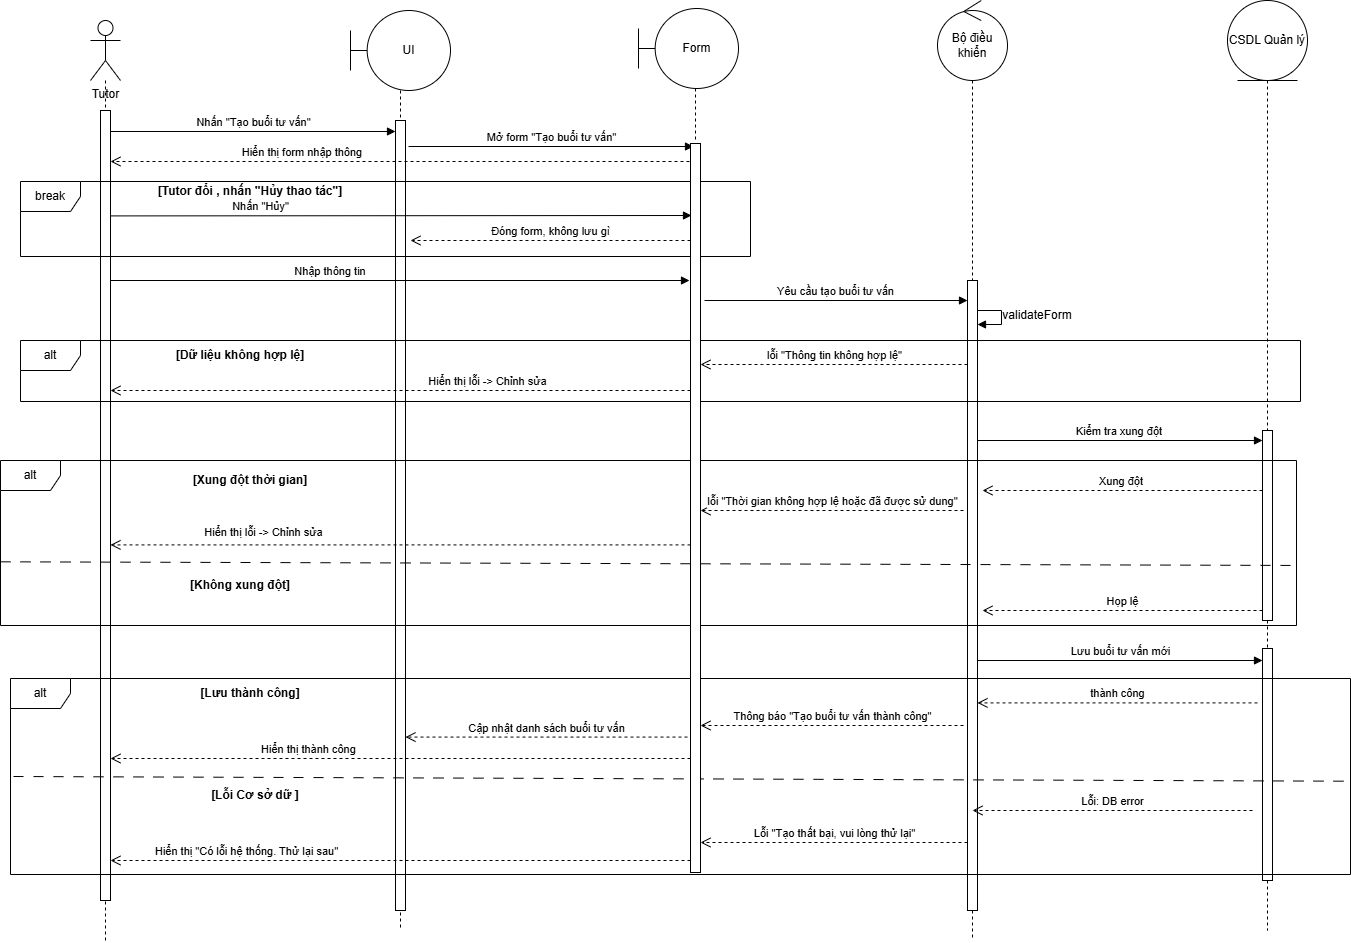

The diagram above was exported from draw.io. Its source (the exported page's mxGraphModel, read from the mxfile embedded in the PNG):
<mxGraphModel dx="1821" dy="877" grid="0" gridSize="10" guides="1" tooltips="1" connect="1" arrows="1" fold="1" page="1" pageScale="1" pageWidth="3300" pageHeight="4681" math="0" shadow="0">
  <root>
    <mxCell id="0" />
    <mxCell id="1" parent="0" />
    <mxCell id="nO6h0wJ-l5G-JbaVhWYX-1" style="rounded=0;orthogonalLoop=1;jettySize=auto;html=1;exitX=0.5;exitY=1;exitDx=0;exitDy=0;dashed=1;endArrow=none;endFill=0;" parent="1" source="nO6h0wJ-l5G-JbaVhWYX-30" edge="1">
      <mxGeometry relative="1" as="geometry">
        <mxPoint x="2027" y="1350" as="targetPoint" />
      </mxGeometry>
    </mxCell>
    <mxCell id="nO6h0wJ-l5G-JbaVhWYX-2" value="CSDL Quản lý" style="ellipse;shape=umlEntity;whiteSpace=wrap;html=1;" parent="1" vertex="1">
      <mxGeometry x="1987" y="420" width="80" height="80" as="geometry" />
    </mxCell>
    <mxCell id="nO6h0wJ-l5G-JbaVhWYX-3" style="rounded=0;orthogonalLoop=1;jettySize=auto;html=1;exitX=0.5;exitY=0.5;exitDx=0;exitDy=0;exitPerimeter=0;dashed=1;endArrow=none;endFill=0;" parent="1" source="nO6h0wJ-l5G-JbaVhWYX-10" edge="1">
      <mxGeometry relative="1" as="geometry">
        <mxPoint x="865" y="1360" as="targetPoint" />
      </mxGeometry>
    </mxCell>
    <mxCell id="nO6h0wJ-l5G-JbaVhWYX-4" value="Tutor" style="shape=umlActor;verticalLabelPosition=bottom;verticalAlign=top;html=1;" parent="1" vertex="1">
      <mxGeometry x="850" y="440" width="30" height="60" as="geometry" />
    </mxCell>
    <mxCell id="nO6h0wJ-l5G-JbaVhWYX-5" value="" style="edgeStyle=orthogonalEdgeStyle;rounded=0;orthogonalLoop=1;jettySize=auto;html=1;dashed=1;endArrow=none;endFill=0;" parent="1" source="nO6h0wJ-l5G-JbaVhWYX-6" edge="1">
      <mxGeometry relative="1" as="geometry">
        <mxPoint x="1160" y="1350" as="targetPoint" />
      </mxGeometry>
    </mxCell>
    <mxCell id="nO6h0wJ-l5G-JbaVhWYX-6" value="UI" style="shape=umlBoundary;whiteSpace=wrap;html=1;" parent="1" vertex="1">
      <mxGeometry x="1110" y="430" width="100" height="80" as="geometry" />
    </mxCell>
    <mxCell id="nO6h0wJ-l5G-JbaVhWYX-7" value="" style="rounded=0;orthogonalLoop=1;jettySize=auto;html=1;endArrow=none;endFill=0;dashed=1;" parent="1" source="nO6h0wJ-l5G-JbaVhWYX-14" edge="1">
      <mxGeometry relative="1" as="geometry">
        <mxPoint x="1732" y="1360" as="targetPoint" />
      </mxGeometry>
    </mxCell>
    <mxCell id="nO6h0wJ-l5G-JbaVhWYX-8" value="Bộ điều khiển" style="ellipse;shape=umlControl;whiteSpace=wrap;html=1;" parent="1" vertex="1">
      <mxGeometry x="1697" y="420" width="70" height="80" as="geometry" />
    </mxCell>
    <mxCell id="nO6h0wJ-l5G-JbaVhWYX-9" value="" style="rounded=0;orthogonalLoop=1;jettySize=auto;html=1;dashed=1;endArrow=none;endFill=0;" parent="1" source="nO6h0wJ-l5G-JbaVhWYX-4" target="nO6h0wJ-l5G-JbaVhWYX-10" edge="1">
      <mxGeometry relative="1" as="geometry">
        <mxPoint x="864.578947368421" y="1040" as="targetPoint" />
        <mxPoint x="865" y="671" as="sourcePoint" />
      </mxGeometry>
    </mxCell>
    <mxCell id="nO6h0wJ-l5G-JbaVhWYX-10" value="" style="html=1;points=[[0,0,0,0,5],[0,1,0,0,-5],[1,0,0,0,5],[1,1,0,0,-5]];perimeter=orthogonalPerimeter;outlineConnect=0;targetShapes=umlLifeline;portConstraint=eastwest;newEdgeStyle={&quot;curved&quot;:0,&quot;rounded&quot;:0};" parent="1" vertex="1">
      <mxGeometry x="860" y="530" width="10" height="790" as="geometry" />
    </mxCell>
    <mxCell id="nO6h0wJ-l5G-JbaVhWYX-11" value="" style="html=1;points=[[0,0,0,0,5],[0,1,0,0,-5],[1,0,0,0,5],[1,1,0,0,-5]];perimeter=orthogonalPerimeter;outlineConnect=0;targetShapes=umlLifeline;portConstraint=eastwest;newEdgeStyle={&quot;curved&quot;:0,&quot;rounded&quot;:0};" parent="1" vertex="1">
      <mxGeometry x="1155" y="540" width="10" height="790" as="geometry" />
    </mxCell>
    <mxCell id="nO6h0wJ-l5G-JbaVhWYX-12" value="Nhấn &quot;Tạo buổi tư vấn&quot;" style="html=1;verticalAlign=bottom;endArrow=block;curved=0;rounded=0;" parent="1" edge="1">
      <mxGeometry width="80" relative="1" as="geometry">
        <mxPoint x="870" y="551" as="sourcePoint" />
        <mxPoint x="1155" y="551" as="targetPoint" />
      </mxGeometry>
    </mxCell>
    <mxCell id="nO6h0wJ-l5G-JbaVhWYX-13" value="" style="rounded=0;orthogonalLoop=1;jettySize=auto;html=1;endArrow=none;endFill=0;dashed=1;" parent="1" source="nO6h0wJ-l5G-JbaVhWYX-8" target="nO6h0wJ-l5G-JbaVhWYX-14" edge="1">
      <mxGeometry relative="1" as="geometry">
        <mxPoint x="1732" y="650" as="sourcePoint" />
        <mxPoint x="1732" y="1060" as="targetPoint" />
      </mxGeometry>
    </mxCell>
    <mxCell id="nO6h0wJ-l5G-JbaVhWYX-14" value="" style="html=1;points=[[0,0,0,0,5],[0,1,0,0,-5],[1,0,0,0,5],[1,1,0,0,-5]];perimeter=orthogonalPerimeter;outlineConnect=0;targetShapes=umlLifeline;portConstraint=eastwest;newEdgeStyle={&quot;curved&quot;:0,&quot;rounded&quot;:0};" parent="1" vertex="1">
      <mxGeometry x="1727" y="700" width="10" height="630" as="geometry" />
    </mxCell>
    <mxCell id="nO6h0wJ-l5G-JbaVhWYX-15" value="Yêu cầu tạo buổi tư vấn" style="html=1;verticalAlign=bottom;endArrow=block;curved=0;rounded=0;" parent="1" target="nO6h0wJ-l5G-JbaVhWYX-14" edge="1">
      <mxGeometry width="80" relative="1" as="geometry">
        <mxPoint x="1464" y="720" as="sourcePoint" />
        <mxPoint x="1450" y="720" as="targetPoint" />
      </mxGeometry>
    </mxCell>
    <mxCell id="nO6h0wJ-l5G-JbaVhWYX-16" value="Hiển thị form nhập thông&amp;nbsp;" style="html=1;verticalAlign=bottom;endArrow=open;dashed=1;endSize=8;curved=0;rounded=0;" parent="1" edge="1">
      <mxGeometry x="0.3402" relative="1" as="geometry">
        <mxPoint x="1455" y="581" as="sourcePoint" />
        <mxPoint x="870" y="581" as="targetPoint" />
        <mxPoint x="-1" as="offset" />
      </mxGeometry>
    </mxCell>
    <mxCell id="nO6h0wJ-l5G-JbaVhWYX-17" value="break" style="shape=umlFrame;whiteSpace=wrap;html=1;pointerEvents=0;" parent="1" vertex="1">
      <mxGeometry x="780" y="601" width="730" height="75" as="geometry" />
    </mxCell>
    <mxCell id="nO6h0wJ-l5G-JbaVhWYX-18" value="Nhấn &quot;Hủy&quot;" style="html=1;verticalAlign=bottom;endArrow=block;curved=0;rounded=0;" parent="1" edge="1">
      <mxGeometry x="-0.4836" width="80" relative="1" as="geometry">
        <mxPoint x="870" y="635.4100000000001" as="sourcePoint" />
        <mxPoint x="1451" y="635" as="targetPoint" />
        <mxPoint as="offset" />
      </mxGeometry>
    </mxCell>
    <mxCell id="nO6h0wJ-l5G-JbaVhWYX-19" value="[Tutor đổi , nhấn &quot;Hủy thao tác&quot;]" style="text;html=1;whiteSpace=wrap;strokeColor=none;fillColor=none;align=center;verticalAlign=middle;rounded=0;fontStyle=1" parent="1" vertex="1">
      <mxGeometry x="870" y="596" width="280" height="30" as="geometry" />
    </mxCell>
    <mxCell id="nO6h0wJ-l5G-JbaVhWYX-20" value="Nhập thông tin&amp;nbsp;" style="html=1;verticalAlign=bottom;endArrow=block;curved=0;rounded=0;" parent="1" edge="1">
      <mxGeometry x="-0.2366" width="80" relative="1" as="geometry">
        <mxPoint x="870" y="700" as="sourcePoint" />
        <mxPoint x="1449" y="700" as="targetPoint" />
        <mxPoint as="offset" />
      </mxGeometry>
    </mxCell>
    <mxCell id="nO6h0wJ-l5G-JbaVhWYX-21" value="" style="html=1;verticalAlign=bottom;endArrow=block;curved=0;rounded=0;" parent="1" target="nO6h0wJ-l5G-JbaVhWYX-14" edge="1">
      <mxGeometry width="80" relative="1" as="geometry">
        <mxPoint x="1737" y="730" as="sourcePoint" />
        <mxPoint x="1737" y="750" as="targetPoint" />
        <Array as="points">
          <mxPoint x="1761" y="730" />
          <mxPoint x="1761" y="744" />
        </Array>
      </mxGeometry>
    </mxCell>
    <mxCell id="nO6h0wJ-l5G-JbaVhWYX-22" value="validateForm" style="text;html=1;whiteSpace=wrap;strokeColor=none;fillColor=none;align=center;verticalAlign=middle;rounded=0;rotation=0;" parent="1" vertex="1">
      <mxGeometry x="1767" y="720" width="60" height="30" as="geometry" />
    </mxCell>
    <mxCell id="nO6h0wJ-l5G-JbaVhWYX-23" value="alt" style="shape=umlFrame;whiteSpace=wrap;html=1;pointerEvents=0;" parent="1" vertex="1">
      <mxGeometry x="780" y="760" width="1280" height="61" as="geometry" />
    </mxCell>
    <mxCell id="nO6h0wJ-l5G-JbaVhWYX-24" value="lỗi &quot;Thông tin không hợp lệ&quot;" style="html=1;verticalAlign=bottom;endArrow=open;dashed=1;endSize=8;curved=0;rounded=0;" parent="1" source="nO6h0wJ-l5G-JbaVhWYX-14" target="nO6h0wJ-l5G-JbaVhWYX-54" edge="1">
      <mxGeometry relative="1" as="geometry">
        <mxPoint x="1490" y="780" as="sourcePoint" />
        <mxPoint x="1410" y="780" as="targetPoint" />
        <Array as="points">
          <mxPoint x="1522" y="784" />
        </Array>
      </mxGeometry>
    </mxCell>
    <mxCell id="nO6h0wJ-l5G-JbaVhWYX-25" value="Hiển thị lỗi -&amp;gt; Chỉnh sửa" style="html=1;verticalAlign=bottom;endArrow=open;dashed=1;endSize=8;curved=0;rounded=0;" parent="1" source="nO6h0wJ-l5G-JbaVhWYX-54" edge="1">
      <mxGeometry x="-0.3" relative="1" as="geometry">
        <mxPoint x="1150" y="810" as="sourcePoint" />
        <mxPoint x="870" y="810" as="targetPoint" />
        <mxPoint as="offset" />
      </mxGeometry>
    </mxCell>
    <mxCell id="nO6h0wJ-l5G-JbaVhWYX-26" value="[Dữ liệu không hợp lệ]" style="text;html=1;whiteSpace=wrap;strokeColor=none;fillColor=none;align=center;verticalAlign=middle;rounded=0;fontStyle=1" parent="1" vertex="1">
      <mxGeometry x="860" y="760" width="280" height="30" as="geometry" />
    </mxCell>
    <mxCell id="nO6h0wJ-l5G-JbaVhWYX-27" value="" style="rounded=0;orthogonalLoop=1;jettySize=auto;html=1;exitX=0.5;exitY=1;exitDx=0;exitDy=0;dashed=1;endArrow=none;endFill=0;" parent="1" source="nO6h0wJ-l5G-JbaVhWYX-2" target="nO6h0wJ-l5G-JbaVhWYX-28" edge="1">
      <mxGeometry relative="1" as="geometry">
        <mxPoint x="2027" y="1160" as="targetPoint" />
        <mxPoint x="2027" y="500" as="sourcePoint" />
      </mxGeometry>
    </mxCell>
    <mxCell id="nO6h0wJ-l5G-JbaVhWYX-28" value="" style="html=1;points=[[0,0,0,0,5],[0,1,0,0,-5],[1,0,0,0,5],[1,1,0,0,-5]];perimeter=orthogonalPerimeter;outlineConnect=0;targetShapes=umlLifeline;portConstraint=eastwest;newEdgeStyle={&quot;curved&quot;:0,&quot;rounded&quot;:0};" parent="1" vertex="1">
      <mxGeometry x="2022" y="850" width="10" height="190" as="geometry" />
    </mxCell>
    <mxCell id="nO6h0wJ-l5G-JbaVhWYX-29" value="" style="rounded=0;orthogonalLoop=1;jettySize=auto;html=1;exitX=0.5;exitY=1;exitDx=0;exitDy=0;dashed=1;endArrow=none;endFill=0;" parent="1" source="nO6h0wJ-l5G-JbaVhWYX-28" target="nO6h0wJ-l5G-JbaVhWYX-30" edge="1">
      <mxGeometry relative="1" as="geometry">
        <mxPoint x="2027" y="1160" as="targetPoint" />
        <mxPoint x="2027" y="833" as="sourcePoint" />
      </mxGeometry>
    </mxCell>
    <mxCell id="nO6h0wJ-l5G-JbaVhWYX-30" value="" style="html=1;points=[[0,0,0,0,5],[0,1,0,0,-5],[1,0,0,0,5],[1,1,0,0,-5]];perimeter=orthogonalPerimeter;outlineConnect=0;targetShapes=umlLifeline;portConstraint=eastwest;newEdgeStyle={&quot;curved&quot;:0,&quot;rounded&quot;:0};" parent="1" vertex="1">
      <mxGeometry x="2022" y="1068" width="10" height="232" as="geometry" />
    </mxCell>
    <mxCell id="nO6h0wJ-l5G-JbaVhWYX-31" value="Kiểm tra xung đột&amp;nbsp;" style="html=1;verticalAlign=bottom;endArrow=block;curved=0;rounded=0;" parent="1" edge="1">
      <mxGeometry width="80" relative="1" as="geometry">
        <mxPoint x="1737" y="860" as="sourcePoint" />
        <mxPoint x="2022" y="860" as="targetPoint" />
      </mxGeometry>
    </mxCell>
    <mxCell id="nO6h0wJ-l5G-JbaVhWYX-32" value="alt" style="shape=umlFrame;whiteSpace=wrap;html=1;pointerEvents=0;" parent="1" vertex="1">
      <mxGeometry x="760" y="880" width="1296" height="165" as="geometry" />
    </mxCell>
    <mxCell id="nO6h0wJ-l5G-JbaVhWYX-33" value="Xung đột&amp;nbsp;" style="html=1;verticalAlign=bottom;endArrow=open;dashed=1;endSize=8;curved=0;rounded=0;" parent="1" edge="1">
      <mxGeometry relative="1" as="geometry">
        <mxPoint x="2022" y="910" as="sourcePoint" />
        <mxPoint x="1742" y="910" as="targetPoint" />
      </mxGeometry>
    </mxCell>
    <mxCell id="nO6h0wJ-l5G-JbaVhWYX-34" value="lỗi &quot;Thời gian không hợp lệ hoặc đã được sử dung&quot;" style="html=1;verticalAlign=bottom;endArrow=open;dashed=1;endSize=8;curved=0;rounded=0;" parent="1" target="nO6h0wJ-l5G-JbaVhWYX-54" edge="1">
      <mxGeometry relative="1" as="geometry">
        <mxPoint x="1723" y="930" as="sourcePoint" />
        <mxPoint x="1398" y="930" as="targetPoint" />
      </mxGeometry>
    </mxCell>
    <mxCell id="nO6h0wJ-l5G-JbaVhWYX-35" value="Hiển thị lỗi -&amp;gt; Chỉnh sửa" style="html=1;verticalAlign=bottom;endArrow=open;dashed=1;endSize=8;curved=0;rounded=0;" parent="1" source="nO6h0wJ-l5G-JbaVhWYX-54" edge="1">
      <mxGeometry x="0.4724" y="-3" relative="1" as="geometry">
        <mxPoint x="1150" y="964.4100000000001" as="sourcePoint" />
        <mxPoint x="870" y="964.4100000000001" as="targetPoint" />
        <mxPoint as="offset" />
      </mxGeometry>
    </mxCell>
    <mxCell id="nO6h0wJ-l5G-JbaVhWYX-36" value="" style="endArrow=none;startArrow=none;endFill=0;startFill=0;endSize=8;html=1;verticalAlign=bottom;dashed=1;labelBackgroundColor=none;dashPattern=10 10;rounded=0;exitX=0;exitY=0.614;exitDx=0;exitDy=0;exitPerimeter=0;entryX=0.997;entryY=0.636;entryDx=0;entryDy=0;entryPerimeter=0;" parent="1" source="nO6h0wJ-l5G-JbaVhWYX-32" target="nO6h0wJ-l5G-JbaVhWYX-32" edge="1">
      <mxGeometry width="160" relative="1" as="geometry">
        <mxPoint x="1240" y="840" as="sourcePoint" />
        <mxPoint x="1400" y="840" as="targetPoint" />
      </mxGeometry>
    </mxCell>
    <mxCell id="nO6h0wJ-l5G-JbaVhWYX-37" value="[Xung đột thời gian]" style="text;html=1;whiteSpace=wrap;strokeColor=none;fillColor=none;align=center;verticalAlign=middle;rounded=0;fontStyle=1" parent="1" vertex="1">
      <mxGeometry x="870" y="885" width="280" height="30" as="geometry" />
    </mxCell>
    <mxCell id="nO6h0wJ-l5G-JbaVhWYX-38" value="[Không xung đột]" style="text;html=1;whiteSpace=wrap;strokeColor=none;fillColor=none;align=center;verticalAlign=middle;rounded=0;fontStyle=1" parent="1" vertex="1">
      <mxGeometry x="860" y="990" width="280" height="30" as="geometry" />
    </mxCell>
    <mxCell id="nO6h0wJ-l5G-JbaVhWYX-39" value="Họp lệ" style="html=1;verticalAlign=bottom;endArrow=open;dashed=1;endSize=8;curved=0;rounded=0;" parent="1" edge="1">
      <mxGeometry relative="1" as="geometry">
        <mxPoint x="2022" y="1030" as="sourcePoint" />
        <mxPoint x="1742" y="1030" as="targetPoint" />
      </mxGeometry>
    </mxCell>
    <mxCell id="nO6h0wJ-l5G-JbaVhWYX-40" value="Lưu buổi tư vấn mới" style="html=1;verticalAlign=bottom;endArrow=block;curved=0;rounded=0;" parent="1" edge="1">
      <mxGeometry width="80" relative="1" as="geometry">
        <mxPoint x="1737" y="1080" as="sourcePoint" />
        <mxPoint x="2022" y="1080" as="targetPoint" />
      </mxGeometry>
    </mxCell>
    <mxCell id="nO6h0wJ-l5G-JbaVhWYX-41" value="alt" style="shape=umlFrame;whiteSpace=wrap;html=1;pointerEvents=0;" parent="1" vertex="1">
      <mxGeometry x="770" y="1098" width="1340" height="196" as="geometry" />
    </mxCell>
    <mxCell id="nO6h0wJ-l5G-JbaVhWYX-42" value="thành công" style="html=1;verticalAlign=bottom;endArrow=open;dashed=1;endSize=8;curved=0;rounded=0;" parent="1" edge="1">
      <mxGeometry relative="1" as="geometry">
        <mxPoint x="2017" y="1122.41" as="sourcePoint" />
        <mxPoint x="1737" y="1122.41" as="targetPoint" />
      </mxGeometry>
    </mxCell>
    <mxCell id="nO6h0wJ-l5G-JbaVhWYX-43" value="Thông báo &quot;Tạo buổi tư vấn thành công&quot;" style="html=1;verticalAlign=bottom;endArrow=open;dashed=1;endSize=8;curved=0;rounded=0;" parent="1" target="nO6h0wJ-l5G-JbaVhWYX-54" edge="1">
      <mxGeometry relative="1" as="geometry">
        <mxPoint x="1723" y="1145" as="sourcePoint" />
        <mxPoint x="1398" y="1145" as="targetPoint" />
      </mxGeometry>
    </mxCell>
    <mxCell id="nO6h0wJ-l5G-JbaVhWYX-44" value="Hiển thị thành công&amp;nbsp;&amp;nbsp;" style="html=1;verticalAlign=bottom;endArrow=open;dashed=1;endSize=8;curved=0;rounded=0;" parent="1" source="nO6h0wJ-l5G-JbaVhWYX-54" edge="1">
      <mxGeometry x="0.3069" relative="1" as="geometry">
        <mxPoint x="1150" y="1178" as="sourcePoint" />
        <mxPoint x="870" y="1178" as="targetPoint" />
        <mxPoint as="offset" />
      </mxGeometry>
    </mxCell>
    <mxCell id="nO6h0wJ-l5G-JbaVhWYX-45" value="" style="endArrow=none;startArrow=none;endFill=0;startFill=0;endSize=8;html=1;verticalAlign=bottom;dashed=1;labelBackgroundColor=none;dashPattern=10 10;rounded=0;exitX=0;exitY=0.614;exitDx=0;exitDy=0;exitPerimeter=0;entryX=0.999;entryY=0.524;entryDx=0;entryDy=0;entryPerimeter=0;" parent="1" target="nO6h0wJ-l5G-JbaVhWYX-41" edge="1">
      <mxGeometry width="160" relative="1" as="geometry">
        <mxPoint x="773" y="1196" as="sourcePoint" />
        <mxPoint x="1820" y="1200" as="targetPoint" />
      </mxGeometry>
    </mxCell>
    <mxCell id="nO6h0wJ-l5G-JbaVhWYX-46" value="Lỗi: DB error" style="html=1;verticalAlign=bottom;endArrow=open;dashed=1;endSize=8;curved=0;rounded=0;" parent="1" edge="1">
      <mxGeometry relative="1" as="geometry">
        <mxPoint x="2012" y="1230" as="sourcePoint" />
        <mxPoint x="1732" y="1230" as="targetPoint" />
      </mxGeometry>
    </mxCell>
    <mxCell id="nO6h0wJ-l5G-JbaVhWYX-47" value="Lỗi &quot;Tạo thất bại, vui lòng thử lại&quot;" style="html=1;verticalAlign=bottom;endArrow=open;dashed=1;endSize=8;curved=0;rounded=0;" parent="1" target="nO6h0wJ-l5G-JbaVhWYX-54" edge="1">
      <mxGeometry relative="1" as="geometry">
        <mxPoint x="1727" y="1262" as="sourcePoint" />
        <mxPoint x="1402" y="1262" as="targetPoint" />
      </mxGeometry>
    </mxCell>
    <mxCell id="nO6h0wJ-l5G-JbaVhWYX-48" value="Hiển thị &quot;Có lỗi hệ thống. Thử lại sau&quot;" style="html=1;verticalAlign=bottom;endArrow=open;dashed=1;endSize=8;curved=0;rounded=0;" parent="1" source="nO6h0wJ-l5G-JbaVhWYX-54" edge="1">
      <mxGeometry x="0.531" relative="1" as="geometry">
        <mxPoint x="1150" y="1280" as="sourcePoint" />
        <mxPoint x="870" y="1280" as="targetPoint" />
        <mxPoint as="offset" />
      </mxGeometry>
    </mxCell>
    <mxCell id="nO6h0wJ-l5G-JbaVhWYX-49" value="[Lưu thành công]" style="text;html=1;whiteSpace=wrap;strokeColor=none;fillColor=none;align=center;verticalAlign=middle;rounded=0;fontStyle=1" parent="1" vertex="1">
      <mxGeometry x="870" y="1098" width="280" height="30" as="geometry" />
    </mxCell>
    <mxCell id="nO6h0wJ-l5G-JbaVhWYX-50" value="[Lỗi Cơ sở dữ ]" style="text;html=1;whiteSpace=wrap;strokeColor=none;fillColor=none;align=center;verticalAlign=middle;rounded=0;fontStyle=1" parent="1" vertex="1">
      <mxGeometry x="875" y="1200" width="280" height="30" as="geometry" />
    </mxCell>
    <mxCell id="nO6h0wJ-l5G-JbaVhWYX-51" value="" style="rounded=0;orthogonalLoop=1;jettySize=auto;html=1;dashed=1;endArrow=none;endFill=0;" parent="1" edge="1">
      <mxGeometry relative="1" as="geometry">
        <mxPoint x="1455" y="502" as="sourcePoint" />
        <mxPoint x="1455" y="562" as="targetPoint" />
      </mxGeometry>
    </mxCell>
    <mxCell id="nO6h0wJ-l5G-JbaVhWYX-52" value="Form" style="shape=umlBoundary;whiteSpace=wrap;html=1;" parent="1" vertex="1">
      <mxGeometry x="1398" y="428" width="100" height="80" as="geometry" />
    </mxCell>
    <mxCell id="nO6h0wJ-l5G-JbaVhWYX-53" value="Mở form &quot;Tạo buổi tư vấn&quot;" style="html=1;verticalAlign=bottom;endArrow=block;curved=0;rounded=0;" parent="1" edge="1">
      <mxGeometry width="80" relative="1" as="geometry">
        <mxPoint x="1168" y="566" as="sourcePoint" />
        <mxPoint x="1453" y="566" as="targetPoint" />
      </mxGeometry>
    </mxCell>
    <mxCell id="nO6h0wJ-l5G-JbaVhWYX-54" value="" style="html=1;points=[[0,0,0,0,5],[0,1,0,0,-5],[1,0,0,0,5],[1,1,0,0,-5]];perimeter=orthogonalPerimeter;outlineConnect=0;targetShapes=umlLifeline;portConstraint=eastwest;newEdgeStyle={&quot;curved&quot;:0,&quot;rounded&quot;:0};" parent="1" vertex="1">
      <mxGeometry x="1450" y="563" width="10" height="729" as="geometry" />
    </mxCell>
    <mxCell id="nO6h0wJ-l5G-JbaVhWYX-55" value="Đóng form, không lưu gì" style="html=1;verticalAlign=bottom;endArrow=open;dashed=1;endSize=8;curved=0;rounded=0;" parent="1" edge="1">
      <mxGeometry relative="1" as="geometry">
        <mxPoint x="1450" y="660" as="sourcePoint" />
        <mxPoint x="1170" y="660" as="targetPoint" />
      </mxGeometry>
    </mxCell>
    <mxCell id="nO6h0wJ-l5G-JbaVhWYX-56" value="Cập nhật danh sách buổi tư vấn" style="html=1;verticalAlign=bottom;endArrow=open;dashed=1;endSize=8;curved=0;rounded=0;" parent="1" target="nO6h0wJ-l5G-JbaVhWYX-11" edge="1">
      <mxGeometry relative="1" as="geometry">
        <mxPoint x="1447" y="1156.57" as="sourcePoint" />
        <mxPoint x="1184" y="1156.57" as="targetPoint" />
      </mxGeometry>
    </mxCell>
  </root>
</mxGraphModel>